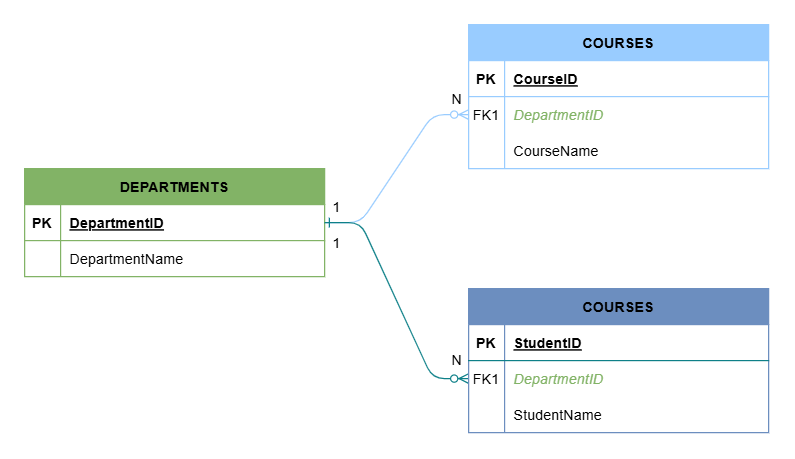

The diagram above was exported from draw.io. Its source (the exported page's mxGraphModel, read from the mxfile embedded in the PNG):
<mxGraphModel dx="875" dy="464" grid="1" gridSize="10" guides="1" tooltips="1" connect="1" arrows="1" fold="1" page="1" pageScale="1" pageWidth="850" pageHeight="1100" background="none" math="0" shadow="0" extFonts="Permanent Marker^https://fonts.googleapis.com/css?family=Permanent+Marker">
  <root>
    <mxCell id="0" />
    <mxCell id="1" parent="0" />
    <mxCell id="C-vyLk0tnHw3VtMMgP7b-1" value="" style="edgeStyle=entityRelationEdgeStyle;endArrow=ERzeroToMany;startArrow=ERone;endFill=1;startFill=0;strokeColor=#99CCFF;" parent="1" source="C-vyLk0tnHw3VtMMgP7b-24" target="C-vyLk0tnHw3VtMMgP7b-6" edge="1">
      <mxGeometry width="100" height="100" relative="1" as="geometry">
        <mxPoint x="340" y="720" as="sourcePoint" />
        <mxPoint x="440" y="620" as="targetPoint" />
      </mxGeometry>
    </mxCell>
    <mxCell id="C-vyLk0tnHw3VtMMgP7b-2" value="COURSES" style="shape=table;startSize=30;container=1;collapsible=1;childLayout=tableLayout;fixedRows=1;rowLines=0;fontStyle=1;align=center;resizeLast=1;fillColor=#99CCFF;strokeColor=#99CCFF;" parent="1" vertex="1">
      <mxGeometry x="480" y="110" width="250" height="120" as="geometry" />
    </mxCell>
    <mxCell id="C-vyLk0tnHw3VtMMgP7b-3" value="" style="shape=partialRectangle;collapsible=0;dropTarget=0;pointerEvents=0;fillColor=none;points=[[0,0.5],[1,0.5]];portConstraint=eastwest;top=0;left=0;right=0;bottom=1;strokeColor=#99CCFF;" parent="C-vyLk0tnHw3VtMMgP7b-2" vertex="1">
      <mxGeometry y="30" width="250" height="30" as="geometry" />
    </mxCell>
    <mxCell id="C-vyLk0tnHw3VtMMgP7b-4" value="PK" style="shape=partialRectangle;overflow=hidden;connectable=0;fillColor=none;top=0;left=0;bottom=0;right=0;fontStyle=1;" parent="C-vyLk0tnHw3VtMMgP7b-3" vertex="1">
      <mxGeometry width="30" height="30" as="geometry">
        <mxRectangle width="30" height="30" as="alternateBounds" />
      </mxGeometry>
    </mxCell>
    <mxCell id="C-vyLk0tnHw3VtMMgP7b-5" value="CourseID" style="shape=partialRectangle;overflow=hidden;connectable=0;fillColor=none;top=0;left=0;bottom=0;right=0;align=left;spacingLeft=6;fontStyle=5;strokeColor=#6C8EBF;" parent="C-vyLk0tnHw3VtMMgP7b-3" vertex="1">
      <mxGeometry x="30" width="220" height="30" as="geometry">
        <mxRectangle width="220" height="30" as="alternateBounds" />
      </mxGeometry>
    </mxCell>
    <mxCell id="C-vyLk0tnHw3VtMMgP7b-6" value="" style="shape=partialRectangle;collapsible=0;dropTarget=0;pointerEvents=0;fillColor=none;points=[[0,0.5],[1,0.5]];portConstraint=eastwest;top=0;left=0;right=0;bottom=0;strokeColor=#99CCFF;" parent="C-vyLk0tnHw3VtMMgP7b-2" vertex="1">
      <mxGeometry y="60" width="250" height="30" as="geometry" />
    </mxCell>
    <mxCell id="C-vyLk0tnHw3VtMMgP7b-7" value="FK1" style="shape=partialRectangle;overflow=hidden;connectable=0;fillColor=none;top=0;left=0;bottom=0;right=0;" parent="C-vyLk0tnHw3VtMMgP7b-6" vertex="1">
      <mxGeometry width="30" height="30" as="geometry">
        <mxRectangle width="30" height="30" as="alternateBounds" />
      </mxGeometry>
    </mxCell>
    <mxCell id="C-vyLk0tnHw3VtMMgP7b-8" value="DepartmentID" style="shape=partialRectangle;overflow=hidden;connectable=0;fillColor=none;top=0;left=0;bottom=0;right=0;align=left;spacingLeft=6;strokeColor=#6C8EBF;fontStyle=2;fontColor=#82B366;" parent="C-vyLk0tnHw3VtMMgP7b-6" vertex="1">
      <mxGeometry x="30" width="220" height="30" as="geometry">
        <mxRectangle width="220" height="30" as="alternateBounds" />
      </mxGeometry>
    </mxCell>
    <mxCell id="C-vyLk0tnHw3VtMMgP7b-9" value="" style="shape=partialRectangle;collapsible=0;dropTarget=0;pointerEvents=0;fillColor=none;points=[[0,0.5],[1,0.5]];portConstraint=eastwest;top=0;left=0;right=0;bottom=0;" parent="C-vyLk0tnHw3VtMMgP7b-2" vertex="1">
      <mxGeometry y="90" width="250" height="30" as="geometry" />
    </mxCell>
    <mxCell id="C-vyLk0tnHw3VtMMgP7b-10" value="" style="shape=partialRectangle;overflow=hidden;connectable=0;fillColor=none;top=0;left=0;bottom=0;right=0;" parent="C-vyLk0tnHw3VtMMgP7b-9" vertex="1">
      <mxGeometry width="30" height="30" as="geometry">
        <mxRectangle width="30" height="30" as="alternateBounds" />
      </mxGeometry>
    </mxCell>
    <mxCell id="C-vyLk0tnHw3VtMMgP7b-11" value="CourseName" style="shape=partialRectangle;overflow=hidden;connectable=0;fillColor=none;top=0;left=0;bottom=0;right=0;align=left;spacingLeft=6;" parent="C-vyLk0tnHw3VtMMgP7b-9" vertex="1">
      <mxGeometry x="30" width="220" height="30" as="geometry">
        <mxRectangle width="220" height="30" as="alternateBounds" />
      </mxGeometry>
    </mxCell>
    <mxCell id="C-vyLk0tnHw3VtMMgP7b-23" value="DEPARTMENTS" style="shape=table;startSize=30;container=1;collapsible=1;childLayout=tableLayout;fixedRows=1;rowLines=0;fontStyle=1;align=center;resizeLast=1;fillColor=#82B366;strokeColor=#82b366;" parent="1" vertex="1">
      <mxGeometry x="110" y="230" width="250" height="90" as="geometry" />
    </mxCell>
    <mxCell id="C-vyLk0tnHw3VtMMgP7b-24" value="" style="shape=partialRectangle;collapsible=0;dropTarget=0;pointerEvents=0;fillColor=none;points=[[0,0.5],[1,0.5]];portConstraint=eastwest;top=0;left=0;right=0;bottom=1;strokeColor=#82B366;" parent="C-vyLk0tnHw3VtMMgP7b-23" vertex="1">
      <mxGeometry y="30" width="250" height="30" as="geometry" />
    </mxCell>
    <mxCell id="C-vyLk0tnHw3VtMMgP7b-25" value="PK" style="shape=partialRectangle;overflow=hidden;connectable=0;fillColor=none;top=0;left=0;bottom=0;right=0;fontStyle=1;" parent="C-vyLk0tnHw3VtMMgP7b-24" vertex="1">
      <mxGeometry width="30" height="30" as="geometry">
        <mxRectangle width="30" height="30" as="alternateBounds" />
      </mxGeometry>
    </mxCell>
    <mxCell id="C-vyLk0tnHw3VtMMgP7b-26" value="DepartmentID" style="shape=partialRectangle;overflow=hidden;connectable=0;fillColor=none;top=0;left=0;bottom=0;right=0;align=left;spacingLeft=6;fontStyle=5;strokeColor=#82B366;" parent="C-vyLk0tnHw3VtMMgP7b-24" vertex="1">
      <mxGeometry x="30" width="220" height="30" as="geometry">
        <mxRectangle width="220" height="30" as="alternateBounds" />
      </mxGeometry>
    </mxCell>
    <mxCell id="C-vyLk0tnHw3VtMMgP7b-27" value="" style="shape=partialRectangle;collapsible=0;dropTarget=0;pointerEvents=0;fillColor=none;points=[[0,0.5],[1,0.5]];portConstraint=eastwest;top=0;left=0;right=0;bottom=0;" parent="C-vyLk0tnHw3VtMMgP7b-23" vertex="1">
      <mxGeometry y="60" width="250" height="30" as="geometry" />
    </mxCell>
    <mxCell id="C-vyLk0tnHw3VtMMgP7b-28" value="" style="shape=partialRectangle;overflow=hidden;connectable=0;fillColor=none;top=0;left=0;bottom=0;right=0;" parent="C-vyLk0tnHw3VtMMgP7b-27" vertex="1">
      <mxGeometry width="30" height="30" as="geometry">
        <mxRectangle width="30" height="30" as="alternateBounds" />
      </mxGeometry>
    </mxCell>
    <mxCell id="C-vyLk0tnHw3VtMMgP7b-29" value="DepartmentName" style="shape=partialRectangle;overflow=hidden;connectable=0;fillColor=none;top=0;left=0;bottom=0;right=0;align=left;spacingLeft=6;" parent="C-vyLk0tnHw3VtMMgP7b-27" vertex="1">
      <mxGeometry x="30" width="220" height="30" as="geometry">
        <mxRectangle width="220" height="30" as="alternateBounds" />
      </mxGeometry>
    </mxCell>
    <mxCell id="0jZBQ1WnM4XODSx1EjnQ-2" value="" style="edgeStyle=entityRelationEdgeStyle;endArrow=ERzeroToMany;startArrow=ERone;endFill=1;startFill=0;exitX=1;exitY=0.5;exitDx=0;exitDy=0;entryX=0;entryY=0.5;entryDx=0;entryDy=0;strokeColor=#0E8088;" edge="1" parent="1" source="C-vyLk0tnHw3VtMMgP7b-24" target="0jZBQ1WnM4XODSx1EjnQ-8">
      <mxGeometry width="100" height="100" relative="1" as="geometry">
        <mxPoint x="370" y="285" as="sourcePoint" />
        <mxPoint x="490" y="195" as="targetPoint" />
      </mxGeometry>
    </mxCell>
    <mxCell id="0jZBQ1WnM4XODSx1EjnQ-4" value="COURSES" style="shape=table;startSize=30;container=1;collapsible=1;childLayout=tableLayout;fixedRows=1;rowLines=0;fontStyle=1;align=center;resizeLast=1;fillColor=#6C8EBF;strokeColor=#6C8EBF;" vertex="1" parent="1">
      <mxGeometry x="480" y="330" width="250" height="120" as="geometry" />
    </mxCell>
    <mxCell id="0jZBQ1WnM4XODSx1EjnQ-5" value="" style="shape=partialRectangle;collapsible=0;dropTarget=0;pointerEvents=0;fillColor=none;points=[[0,0.5],[1,0.5]];portConstraint=eastwest;top=0;left=0;right=0;bottom=1;strokeColor=#0E8088;" vertex="1" parent="0jZBQ1WnM4XODSx1EjnQ-4">
      <mxGeometry y="30" width="250" height="30" as="geometry" />
    </mxCell>
    <mxCell id="0jZBQ1WnM4XODSx1EjnQ-6" value="PK" style="shape=partialRectangle;overflow=hidden;connectable=0;fillColor=none;top=0;left=0;bottom=0;right=0;fontStyle=1;" vertex="1" parent="0jZBQ1WnM4XODSx1EjnQ-5">
      <mxGeometry width="30" height="30" as="geometry">
        <mxRectangle width="30" height="30" as="alternateBounds" />
      </mxGeometry>
    </mxCell>
    <mxCell id="0jZBQ1WnM4XODSx1EjnQ-7" value="StudentID" style="shape=partialRectangle;overflow=hidden;connectable=0;fillColor=none;top=0;left=0;bottom=0;right=0;align=left;spacingLeft=6;fontStyle=5;strokeColor=#6C8EBF;fontColor=#000000;" vertex="1" parent="0jZBQ1WnM4XODSx1EjnQ-5">
      <mxGeometry x="30" width="220" height="30" as="geometry">
        <mxRectangle width="220" height="30" as="alternateBounds" />
      </mxGeometry>
    </mxCell>
    <mxCell id="0jZBQ1WnM4XODSx1EjnQ-8" value="" style="shape=partialRectangle;collapsible=0;dropTarget=0;pointerEvents=0;fillColor=none;points=[[0,0.5],[1,0.5]];portConstraint=eastwest;top=0;left=0;right=0;bottom=0;strokeColor=#99CCFF;" vertex="1" parent="0jZBQ1WnM4XODSx1EjnQ-4">
      <mxGeometry y="60" width="250" height="30" as="geometry" />
    </mxCell>
    <mxCell id="0jZBQ1WnM4XODSx1EjnQ-9" value="FK1" style="shape=partialRectangle;overflow=hidden;connectable=0;fillColor=none;top=0;left=0;bottom=0;right=0;" vertex="1" parent="0jZBQ1WnM4XODSx1EjnQ-8">
      <mxGeometry width="30" height="30" as="geometry">
        <mxRectangle width="30" height="30" as="alternateBounds" />
      </mxGeometry>
    </mxCell>
    <mxCell id="0jZBQ1WnM4XODSx1EjnQ-10" value="DepartmentID" style="shape=partialRectangle;overflow=hidden;connectable=0;fillColor=none;top=0;left=0;bottom=0;right=0;align=left;spacingLeft=6;strokeColor=#6C8EBF;fontStyle=2;fontColor=#82B366;" vertex="1" parent="0jZBQ1WnM4XODSx1EjnQ-8">
      <mxGeometry x="30" width="220" height="30" as="geometry">
        <mxRectangle width="220" height="30" as="alternateBounds" />
      </mxGeometry>
    </mxCell>
    <mxCell id="0jZBQ1WnM4XODSx1EjnQ-11" value="" style="shape=partialRectangle;collapsible=0;dropTarget=0;pointerEvents=0;fillColor=none;points=[[0,0.5],[1,0.5]];portConstraint=eastwest;top=0;left=0;right=0;bottom=0;" vertex="1" parent="0jZBQ1WnM4XODSx1EjnQ-4">
      <mxGeometry y="90" width="250" height="30" as="geometry" />
    </mxCell>
    <mxCell id="0jZBQ1WnM4XODSx1EjnQ-12" value="" style="shape=partialRectangle;overflow=hidden;connectable=0;fillColor=none;top=0;left=0;bottom=0;right=0;" vertex="1" parent="0jZBQ1WnM4XODSx1EjnQ-11">
      <mxGeometry width="30" height="30" as="geometry">
        <mxRectangle width="30" height="30" as="alternateBounds" />
      </mxGeometry>
    </mxCell>
    <mxCell id="0jZBQ1WnM4XODSx1EjnQ-13" value="StudentName" style="shape=partialRectangle;overflow=hidden;connectable=0;fillColor=none;top=0;left=0;bottom=0;right=0;align=left;spacingLeft=6;" vertex="1" parent="0jZBQ1WnM4XODSx1EjnQ-11">
      <mxGeometry x="30" width="220" height="30" as="geometry">
        <mxRectangle width="220" height="30" as="alternateBounds" />
      </mxGeometry>
    </mxCell>
    <mxCell id="0jZBQ1WnM4XODSx1EjnQ-14" value="1" style="text;html=1;align=center;verticalAlign=middle;resizable=0;points=[];autosize=1;strokeColor=none;fillColor=none;" vertex="1" parent="1">
      <mxGeometry x="355" y="248" width="30" height="30" as="geometry" />
    </mxCell>
    <mxCell id="0jZBQ1WnM4XODSx1EjnQ-15" value="1" style="text;html=1;align=center;verticalAlign=middle;resizable=0;points=[];autosize=1;strokeColor=none;fillColor=none;" vertex="1" parent="1">
      <mxGeometry x="355" y="278" width="30" height="30" as="geometry" />
    </mxCell>
    <mxCell id="0jZBQ1WnM4XODSx1EjnQ-16" value="N" style="text;html=1;align=center;verticalAlign=middle;resizable=0;points=[];autosize=1;strokeColor=none;fillColor=none;" vertex="1" parent="1">
      <mxGeometry x="455" y="158" width="30" height="30" as="geometry" />
    </mxCell>
    <mxCell id="0jZBQ1WnM4XODSx1EjnQ-17" value="N" style="text;html=1;align=center;verticalAlign=middle;resizable=0;points=[];autosize=1;strokeColor=none;fillColor=none;" vertex="1" parent="1">
      <mxGeometry x="455" y="375" width="30" height="30" as="geometry" />
    </mxCell>
  </root>
</mxGraphModel>